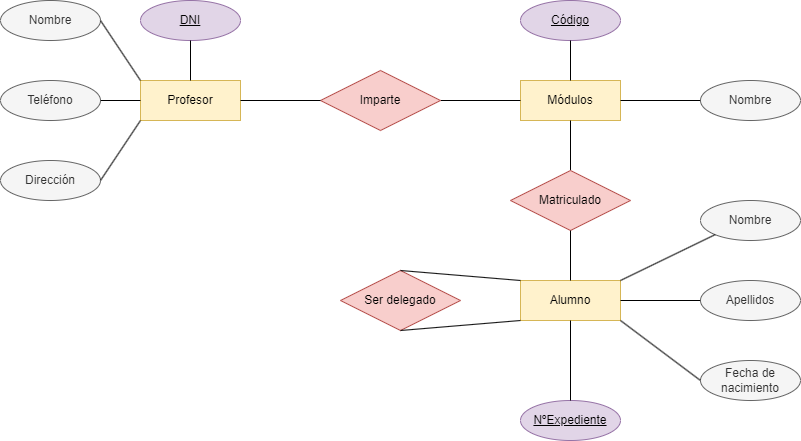

The diagram above was exported from draw.io. Its source (the exported page's mxGraphModel, read from the mxfile embedded in the PNG):
<mxGraphModel dx="1420" dy="849" grid="1" gridSize="10" guides="1" tooltips="1" connect="1" arrows="1" fold="1" page="1" pageScale="1" pageWidth="827" pageHeight="1169" math="0" shadow="0">
  <root>
    <mxCell id="0" />
    <mxCell id="1" parent="0" />
    <mxCell id="ovF8GSeDL-9D2_GpW8hZ-1" value="&lt;div&gt;Profesor&lt;/div&gt;" style="whiteSpace=wrap;html=1;align=center;fillColor=#fff2cc;strokeColor=#d6b656;" parent="1" vertex="1">
      <mxGeometry x="80" y="280" width="100" height="40" as="geometry" />
    </mxCell>
    <mxCell id="ovF8GSeDL-9D2_GpW8hZ-2" value="&lt;div&gt;Alumno&lt;/div&gt;" style="whiteSpace=wrap;html=1;align=center;fillColor=#fff2cc;strokeColor=#d6b656;" parent="1" vertex="1">
      <mxGeometry x="460" y="480" width="100" height="40" as="geometry" />
    </mxCell>
    <mxCell id="ovF8GSeDL-9D2_GpW8hZ-3" value="Módulos" style="whiteSpace=wrap;html=1;align=center;fillColor=#fff2cc;strokeColor=#d6b656;" parent="1" vertex="1">
      <mxGeometry x="460" y="280" width="100" height="40" as="geometry" />
    </mxCell>
    <mxCell id="ovF8GSeDL-9D2_GpW8hZ-22" style="edgeStyle=orthogonalEdgeStyle;rounded=0;orthogonalLoop=1;jettySize=auto;html=1;entryX=0;entryY=0.5;entryDx=0;entryDy=0;endArrow=none;endFill=0;startArrow=none;startFill=0;" parent="1" source="ovF8GSeDL-9D2_GpW8hZ-5" target="ovF8GSeDL-9D2_GpW8hZ-3" edge="1">
      <mxGeometry relative="1" as="geometry" />
    </mxCell>
    <mxCell id="ovF8GSeDL-9D2_GpW8hZ-5" value="Imparte" style="shape=rhombus;perimeter=rhombusPerimeter;whiteSpace=wrap;html=1;align=center;fillColor=#f8cecc;strokeColor=#b85450;" parent="1" vertex="1">
      <mxGeometry x="260" y="270" width="120" height="60" as="geometry" />
    </mxCell>
    <mxCell id="ovF8GSeDL-9D2_GpW8hZ-18" style="edgeStyle=orthogonalEdgeStyle;rounded=0;orthogonalLoop=1;jettySize=auto;html=1;entryX=0.5;entryY=1;entryDx=0;entryDy=0;endArrow=none;endFill=0;startArrow=none;startFill=0;" parent="1" source="ovF8GSeDL-9D2_GpW8hZ-6" target="ovF8GSeDL-9D2_GpW8hZ-3" edge="1">
      <mxGeometry relative="1" as="geometry" />
    </mxCell>
    <mxCell id="ovF8GSeDL-9D2_GpW8hZ-6" value="Matriculado" style="shape=rhombus;perimeter=rhombusPerimeter;whiteSpace=wrap;html=1;align=center;fillColor=#f8cecc;strokeColor=#b85450;" parent="1" vertex="1">
      <mxGeometry x="450" y="370" width="120" height="60" as="geometry" />
    </mxCell>
    <mxCell id="ovF8GSeDL-9D2_GpW8hZ-7" value="DNI" style="ellipse;whiteSpace=wrap;html=1;align=center;fontStyle=4;fillColor=#e1d5e7;strokeColor=#9673a6;" parent="1" vertex="1">
      <mxGeometry x="80" y="200" width="100" height="40" as="geometry" />
    </mxCell>
    <mxCell id="ovF8GSeDL-9D2_GpW8hZ-8" value="Código" style="ellipse;whiteSpace=wrap;html=1;align=center;fontStyle=4;fillColor=#e1d5e7;strokeColor=#9673a6;" parent="1" vertex="1">
      <mxGeometry x="460" y="200" width="100" height="40" as="geometry" />
    </mxCell>
    <mxCell id="ovF8GSeDL-9D2_GpW8hZ-10" value="Nombre" style="ellipse;whiteSpace=wrap;html=1;align=center;fillColor=#f5f5f5;fontColor=#333333;strokeColor=#666666;" parent="1" vertex="1">
      <mxGeometry x="-60" y="200" width="100" height="40" as="geometry" />
    </mxCell>
    <mxCell id="ovF8GSeDL-9D2_GpW8hZ-11" value="Teléfono" style="ellipse;whiteSpace=wrap;html=1;align=center;fillColor=#f5f5f5;fontColor=#333333;strokeColor=#666666;" parent="1" vertex="1">
      <mxGeometry x="-60" y="280" width="100" height="40" as="geometry" />
    </mxCell>
    <mxCell id="ovF8GSeDL-9D2_GpW8hZ-12" value="Dirección" style="ellipse;whiteSpace=wrap;html=1;align=center;fillColor=#f5f5f5;fontColor=#333333;strokeColor=#666666;" parent="1" vertex="1">
      <mxGeometry x="-60" y="360" width="100" height="40" as="geometry" />
    </mxCell>
    <mxCell id="ovF8GSeDL-9D2_GpW8hZ-14" value="Nombre" style="ellipse;whiteSpace=wrap;html=1;align=center;fillColor=#f5f5f5;fontColor=#333333;strokeColor=#666666;" parent="1" vertex="1">
      <mxGeometry x="640" y="280" width="100" height="40" as="geometry" />
    </mxCell>
    <mxCell id="ovF8GSeDL-9D2_GpW8hZ-15" value="Apellidos" style="ellipse;whiteSpace=wrap;html=1;align=center;fillColor=#f5f5f5;fontColor=#333333;strokeColor=#666666;" parent="1" vertex="1">
      <mxGeometry x="640" y="480" width="100" height="40" as="geometry" />
    </mxCell>
    <mxCell id="ovF8GSeDL-9D2_GpW8hZ-16" value="Nombre" style="ellipse;whiteSpace=wrap;html=1;align=center;fillColor=#f5f5f5;fontColor=#333333;strokeColor=#666666;" parent="1" vertex="1">
      <mxGeometry x="640" y="400" width="100" height="40" as="geometry" />
    </mxCell>
    <mxCell id="ovF8GSeDL-9D2_GpW8hZ-17" value="Fecha de nacimiento" style="ellipse;whiteSpace=wrap;html=1;align=center;fillColor=#f5f5f5;fontColor=#333333;strokeColor=#666666;" parent="1" vertex="1">
      <mxGeometry x="640" y="560" width="100" height="40" as="geometry" />
    </mxCell>
    <mxCell id="ovF8GSeDL-9D2_GpW8hZ-21" value="Ser delegado" style="shape=rhombus;perimeter=rhombusPerimeter;whiteSpace=wrap;html=1;align=center;fillColor=#f8cecc;strokeColor=#b85450;" parent="1" vertex="1">
      <mxGeometry x="280" y="470" width="120" height="60" as="geometry" />
    </mxCell>
    <mxCell id="ovF8GSeDL-9D2_GpW8hZ-25" value="" style="endArrow=none;html=1;rounded=0;exitX=1;exitY=0.5;exitDx=0;exitDy=0;entryX=0;entryY=0.5;entryDx=0;entryDy=0;" parent="1" source="ovF8GSeDL-9D2_GpW8hZ-1" target="ovF8GSeDL-9D2_GpW8hZ-5" edge="1">
      <mxGeometry relative="1" as="geometry">
        <mxPoint x="200" y="370" as="sourcePoint" />
        <mxPoint x="360" y="370" as="targetPoint" />
      </mxGeometry>
    </mxCell>
    <mxCell id="ovF8GSeDL-9D2_GpW8hZ-27" value="NºExpediente" style="ellipse;whiteSpace=wrap;html=1;align=center;fontStyle=4;fillColor=#e1d5e7;strokeColor=#9673a6;" parent="1" vertex="1">
      <mxGeometry x="460" y="600" width="100" height="40" as="geometry" />
    </mxCell>
    <mxCell id="ovF8GSeDL-9D2_GpW8hZ-29" value="" style="endArrow=none;html=1;rounded=0;exitX=0.5;exitY=0;exitDx=0;exitDy=0;entryX=0;entryY=0;entryDx=0;entryDy=0;" parent="1" source="ovF8GSeDL-9D2_GpW8hZ-21" target="ovF8GSeDL-9D2_GpW8hZ-2" edge="1">
      <mxGeometry relative="1" as="geometry">
        <mxPoint x="230" y="510" as="sourcePoint" />
        <mxPoint x="290" y="510" as="targetPoint" />
      </mxGeometry>
    </mxCell>
    <mxCell id="ovF8GSeDL-9D2_GpW8hZ-30" value="" style="endArrow=none;html=1;rounded=0;exitX=0.5;exitY=0;exitDx=0;exitDy=0;entryX=0.5;entryY=1;entryDx=0;entryDy=0;endFill=0;startArrow=none;startFill=0;" parent="1" source="ovF8GSeDL-9D2_GpW8hZ-2" target="ovF8GSeDL-9D2_GpW8hZ-6" edge="1">
      <mxGeometry relative="1" as="geometry">
        <mxPoint x="410" y="510" as="sourcePoint" />
        <mxPoint x="470" y="510" as="targetPoint" />
      </mxGeometry>
    </mxCell>
    <mxCell id="ovF8GSeDL-9D2_GpW8hZ-34" value="" style="endArrow=none;html=1;rounded=0;entryX=0.5;entryY=1;entryDx=0;entryDy=0;exitX=0.5;exitY=0;exitDx=0;exitDy=0;" parent="1" source="ovF8GSeDL-9D2_GpW8hZ-27" target="ovF8GSeDL-9D2_GpW8hZ-2" edge="1">
      <mxGeometry relative="1" as="geometry">
        <mxPoint x="510" y="610" as="sourcePoint" />
        <mxPoint x="490" y="560" as="targetPoint" />
      </mxGeometry>
    </mxCell>
    <mxCell id="ovF8GSeDL-9D2_GpW8hZ-35" value="" style="endArrow=none;html=1;rounded=0;entryX=0;entryY=1;entryDx=0;entryDy=0;exitX=1;exitY=0;exitDx=0;exitDy=0;" parent="1" source="ovF8GSeDL-9D2_GpW8hZ-2" target="ovF8GSeDL-9D2_GpW8hZ-16" edge="1">
      <mxGeometry relative="1" as="geometry">
        <mxPoint x="520" y="610" as="sourcePoint" />
        <mxPoint x="520" y="530" as="targetPoint" />
      </mxGeometry>
    </mxCell>
    <mxCell id="ovF8GSeDL-9D2_GpW8hZ-36" value="" style="endArrow=none;html=1;rounded=0;entryX=0;entryY=0.5;entryDx=0;entryDy=0;exitX=1;exitY=1;exitDx=0;exitDy=0;" parent="1" source="ovF8GSeDL-9D2_GpW8hZ-2" target="ovF8GSeDL-9D2_GpW8hZ-17" edge="1">
      <mxGeometry relative="1" as="geometry">
        <mxPoint x="530" y="620" as="sourcePoint" />
        <mxPoint x="530" y="540" as="targetPoint" />
      </mxGeometry>
    </mxCell>
    <mxCell id="ovF8GSeDL-9D2_GpW8hZ-37" value="" style="endArrow=none;html=1;rounded=0;entryX=0;entryY=0.5;entryDx=0;entryDy=0;exitX=1;exitY=0.5;exitDx=0;exitDy=0;" parent="1" source="ovF8GSeDL-9D2_GpW8hZ-2" target="ovF8GSeDL-9D2_GpW8hZ-15" edge="1">
      <mxGeometry relative="1" as="geometry">
        <mxPoint x="540" y="630" as="sourcePoint" />
        <mxPoint x="540" y="550" as="targetPoint" />
      </mxGeometry>
    </mxCell>
    <mxCell id="ovF8GSeDL-9D2_GpW8hZ-38" value="" style="endArrow=none;html=1;rounded=0;entryX=1;entryY=0.5;entryDx=0;entryDy=0;exitX=0;exitY=0.5;exitDx=0;exitDy=0;" parent="1" source="ovF8GSeDL-9D2_GpW8hZ-14" target="ovF8GSeDL-9D2_GpW8hZ-3" edge="1">
      <mxGeometry relative="1" as="geometry">
        <mxPoint x="570" y="530" as="sourcePoint" />
        <mxPoint x="650" y="590" as="targetPoint" />
      </mxGeometry>
    </mxCell>
    <mxCell id="ovF8GSeDL-9D2_GpW8hZ-39" value="" style="endArrow=none;html=1;rounded=0;entryX=0.5;entryY=0;entryDx=0;entryDy=0;exitX=0.5;exitY=1;exitDx=0;exitDy=0;" parent="1" source="ovF8GSeDL-9D2_GpW8hZ-7" target="ovF8GSeDL-9D2_GpW8hZ-1" edge="1">
      <mxGeometry relative="1" as="geometry">
        <mxPoint x="650" y="309.9999999999998" as="sourcePoint" />
        <mxPoint x="570" y="309.9999999999998" as="targetPoint" />
      </mxGeometry>
    </mxCell>
    <mxCell id="ovF8GSeDL-9D2_GpW8hZ-40" value="" style="endArrow=none;html=1;rounded=0;entryX=0.5;entryY=0;entryDx=0;entryDy=0;exitX=0.5;exitY=1;exitDx=0;exitDy=0;" parent="1" source="ovF8GSeDL-9D2_GpW8hZ-8" target="ovF8GSeDL-9D2_GpW8hZ-3" edge="1">
      <mxGeometry relative="1" as="geometry">
        <mxPoint x="660" y="319.9999999999998" as="sourcePoint" />
        <mxPoint x="580" y="319.9999999999998" as="targetPoint" />
      </mxGeometry>
    </mxCell>
    <mxCell id="ovF8GSeDL-9D2_GpW8hZ-41" value="" style="endArrow=none;html=1;rounded=0;entryX=0;entryY=0;entryDx=0;entryDy=0;exitX=1;exitY=0.5;exitDx=0;exitDy=0;" parent="1" source="ovF8GSeDL-9D2_GpW8hZ-10" target="ovF8GSeDL-9D2_GpW8hZ-1" edge="1">
      <mxGeometry relative="1" as="geometry">
        <mxPoint x="140" y="250" as="sourcePoint" />
        <mxPoint x="140" y="290" as="targetPoint" />
      </mxGeometry>
    </mxCell>
    <mxCell id="ovF8GSeDL-9D2_GpW8hZ-42" value="" style="endArrow=none;html=1;rounded=0;entryX=0;entryY=0.5;entryDx=0;entryDy=0;exitX=1;exitY=0.5;exitDx=0;exitDy=0;" parent="1" source="ovF8GSeDL-9D2_GpW8hZ-11" target="ovF8GSeDL-9D2_GpW8hZ-1" edge="1">
      <mxGeometry relative="1" as="geometry">
        <mxPoint x="50" y="230" as="sourcePoint" />
        <mxPoint x="90" y="290" as="targetPoint" />
      </mxGeometry>
    </mxCell>
    <mxCell id="ovF8GSeDL-9D2_GpW8hZ-43" value="" style="endArrow=none;html=1;rounded=0;entryX=1;entryY=0.5;entryDx=0;entryDy=0;exitX=0;exitY=1;exitDx=0;exitDy=0;" parent="1" source="ovF8GSeDL-9D2_GpW8hZ-1" target="ovF8GSeDL-9D2_GpW8hZ-12" edge="1">
      <mxGeometry relative="1" as="geometry">
        <mxPoint x="60" y="240" as="sourcePoint" />
        <mxPoint x="100" y="300" as="targetPoint" />
      </mxGeometry>
    </mxCell>
    <mxCell id="ovF8GSeDL-9D2_GpW8hZ-49" value="" style="endArrow=none;html=1;rounded=0;exitX=0.5;exitY=1;exitDx=0;exitDy=0;entryX=0;entryY=1;entryDx=0;entryDy=0;" parent="1" source="ovF8GSeDL-9D2_GpW8hZ-21" target="ovF8GSeDL-9D2_GpW8hZ-2" edge="1">
      <mxGeometry relative="1" as="geometry">
        <mxPoint x="410" y="540" as="sourcePoint" />
        <mxPoint x="470" y="510" as="targetPoint" />
      </mxGeometry>
    </mxCell>
  </root>
</mxGraphModel>